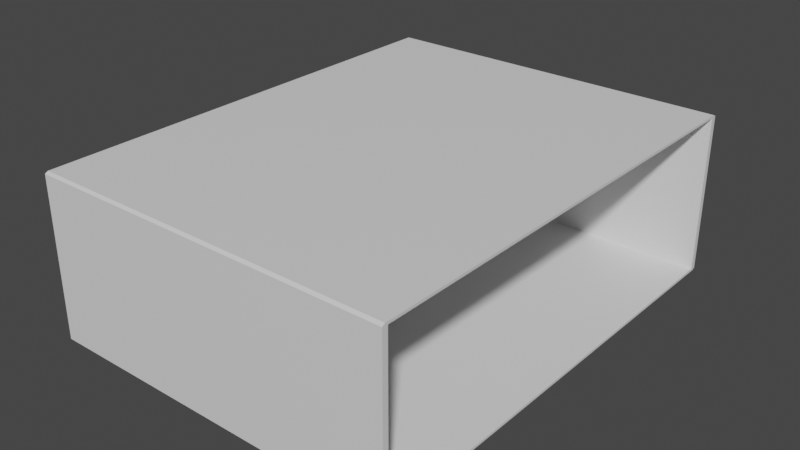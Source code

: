 # Source: LedMonitor.blend  (saved by Blender 3.5.10; exported with 4.5.12 LTS)
import bpy
from mathutils import Matrix  # noqa: F401  (used for matrix-valued properties, if any)

bpy.ops.wm.read_factory_settings(use_empty=True)
scene = bpy.context.scene
scene.name = 'Scene'

# ---- collections
col_collection = bpy.data.collections.new('Collection'); scene.collection.children.link(col_collection)

# ---- materials (node trees are filled in below, after node groups)
mat_material = bpy.data.materials.new('Material')
mat_material.alpha_threshold = 0.0
mat_material.use_transparent_shadow = False
mat_material.roughness = 0.5
mat_material.line_color = (0.0, 0.0, 0.0, 1.0)

# ---- material node trees
mat_material.use_nodes = True; mat_material.node_tree.nodes.clear()
_N = mat_material.node_tree.nodes; _L = mat_material.node_tree.links
n0 = _N.new('ShaderNodeOutputMaterial'); n0.name = 'Material Output'; n0.location = (300, 300)
n1 = _N.new('ShaderNodeBsdfPrincipled'); n1.name = 'Principled BSDF'; n1.location = (10, 300)
n1.distribution = 'GGX'
n1.subsurface_method = 'RANDOM_WALK_SKIN'
n1.inputs[3].default_value = 1.45
n1.inputs[27].default_value = (0.0, 0.0, 0.0, 1.0)
n1.inputs[28].default_value = 1.0
_L.new(n1.outputs[0], n0.inputs[0])
n0.is_active_output = True

# ---- world
world_world = bpy.data.worlds.new('World'); scene.world = world_world
world_world.use_nodes = True; world_world.node_tree.nodes.clear()
_N = world_world.node_tree.nodes; _L = world_world.node_tree.links
n0 = _N.new('ShaderNodeOutputWorld'); n0.name = 'World Output'; n0.location = (300, 300)
n1 = _N.new('ShaderNodeBackground'); n1.name = 'Background'; n1.location = (10, 300)
n1.inputs[0].default_value = (0.05088, 0.05088, 0.05088, 1.0)
_L.new(n1.outputs[0], n0.inputs[0])
n0.is_active_output = True
world_world.color = (0.05088, 0.05088, 0.05088)
world_world.use_sun_shadow = False
world_world.sun_shadow_jitter_overblur = 0.0

# ---- meshes
me_cube_002 = bpy.data.meshes.new('Cube.002')
me_cube_002.from_pydata([(0.07141, -3.534e-05, 0.03107), (-0.07131, 3.349e-05, 0.03119), (-0.0713, 3.346e-05, 0.03215), (0.07141, -3.537e-05, 0.03203), (-0.07132, -0.04627, 0.03215), (0.0714, -0.04634, 0.03203), (-0.07133, -0.09257, 0.03119), (-0.07133, -0.09029, 0.03119), (0.07139, -0.09034, 0.03106), (0.07133, -0.09263, -6.337e-05), (-0.07138, -0.09257, 6.175e-05), (0.07138, -0.09264, 0.03106), (-0.07134, -0.09029, 0.02786), (0.07138, -0.09034, 0.02774), (0.07138, -0.09264, 0.02774), (-0.07138, -0.09029, 6.177e-05), (-0.07134, -0.09257, 0.02786), (0.07133, -0.09034, -6.335e-05), (0.07139, -0.09036, 0.03203), (-0.07133, -0.09029, 0.03215), (-0.07132, -0.04627, 0.03119), (0.0714, -0.04631, 0.03107), (-0.07133, -0.09136, 0.03215), (-0.07133, -0.09257, 0.03148), (0.07139, -0.09264, 0.03136), (0.07139, -0.09143, 0.03203), (0.07131, -3.349e-05, -0.03119), (-0.07141, 3.534e-05, -0.03107), (-0.07141, 3.536e-05, -0.03203), (0.0713, -3.346e-05, -0.03215), (-0.0714, 0.04634, -0.03203), (0.07132, 0.04627, -0.03215), (-0.07139, 0.09264, -0.03106), (-0.07139, 0.09036, -0.03106), (0.07133, 0.09027, -0.03119), (0.07138, 0.09257, -6.175e-05), (-0.07133, 0.09263, 6.337e-05), (0.07133, 0.09257, -0.03119), (-0.07138, 0.09036, -0.02774), (0.07134, 0.09027, -0.02786), (0.07134, 0.09257, -0.02786), (-0.07133, 0.09036, 6.335e-05), (-0.07138, 0.09264, -0.02774), (0.07138, 0.09027, -6.177e-05), (0.07133, 0.09029, -0.03215), (-0.07139, 0.09036, -0.03203), (-0.0714, 0.04634, -0.03107), (0.07132, 0.04624, -0.03119), (-0.07139, 0.09143, -0.03203), (-0.07139, 0.09264, -0.03136), (0.07133, 0.09257, -0.03148), (0.07133, 0.09136, -0.03215), (-0.07143, -0.04626, -0.03203), (0.07129, -0.04633, -0.03215), (-0.07144, -0.09257, -0.03107), (-0.07144, -0.09029, -0.03107), (0.07128, -0.09034, -0.03119), (0.07128, -0.09263, -0.03119), (-0.07143, -0.09029, -0.02774), (0.07129, -0.09034, -0.02786), (0.07128, -0.09263, -0.02786), (-0.07143, -0.09257, -0.02774), (0.07128, -0.09036, -0.03215), (-0.07144, -0.09029, -0.03203), (-0.07142, -0.04626, -0.03107), (0.07129, -0.04631, -0.03119), (-0.07144, -0.09136, -0.03203), (-0.07144, -0.09257, -0.03136), (0.07128, -0.09263, -0.03149), (0.07128, -0.09143, -0.03215), (-0.07129, 0.04633, 0.03215), (0.07143, 0.04626, 0.03203), (-0.07128, 0.09263, 0.03119), (-0.07128, 0.09036, 0.03119), (0.07144, 0.09027, 0.03107), (0.07144, 0.09257, 0.03107), (-0.07128, 0.09036, 0.02786), (0.07143, 0.09027, 0.02774), (0.07143, 0.09257, 0.02774), (-0.07128, 0.09263, 0.02786), (0.07144, 0.09029, 0.03203), (-0.07128, 0.09036, 0.03215), (-0.07129, 0.04633, 0.03119), (0.07143, 0.04624, 0.03107), (-0.07128, 0.09143, 0.03215), (-0.07128, 0.09263, 0.03149), (0.07144, 0.09257, 0.03136), (0.07144, 0.09136, 0.03203)], [], [(7, 19, 22, 23, 6), (19, 18, 25, 22), (11, 24, 25, 18, 8), (12, 7, 6, 16), (14, 11, 8, 13), (21, 5, 3, 0), (8, 18, 5, 21), (1, 2, 4, 20), (2, 3, 5, 4), (16, 6, 11, 14), (20, 4, 19, 7), (9, 14, 13, 17), (4, 5, 18, 19), (15, 12, 16, 10), (10, 16, 14, 9), (22, 25, 24, 23), (6, 23, 24, 11), (20, 7, 8, 21), (12, 15, 17, 13), (7, 12, 13, 8), (1, 20, 21, 0), (33, 45, 48, 49, 32), (45, 44, 51, 48), (37, 50, 51, 44, 34), (38, 33, 32, 42), (40, 37, 34, 39), (47, 31, 29, 26), (34, 44, 31, 47), (27, 28, 30, 46), (28, 29, 31, 30), (42, 32, 37, 40), (46, 30, 45, 33), (35, 40, 39, 43), (30, 31, 44, 45), (41, 38, 42, 36), (36, 42, 40, 35), (48, 51, 50, 49), (32, 49, 50, 37), (46, 33, 34, 47), (38, 41, 43, 39), (33, 38, 39, 34), (27, 46, 47, 26), (55, 54, 67, 66, 63), (63, 66, 69, 62), (57, 56, 62, 69, 68), (58, 61, 54, 55), (60, 59, 56, 57), (65, 26, 29, 53), (56, 65, 53, 62), (27, 64, 52, 28), (28, 52, 53, 29), (61, 60, 57, 54), (64, 55, 63, 52), (9, 17, 59, 60), (52, 63, 62, 53), (15, 10, 61, 58), (10, 9, 60, 61), (66, 67, 68, 69), (54, 57, 68, 67), (64, 65, 56, 55), (58, 59, 17, 15), (55, 56, 59, 58), (27, 26, 65, 64), (73, 72, 85, 84, 81), (81, 84, 87, 80), (75, 74, 80, 87, 86), (76, 79, 72, 73), (78, 77, 74, 75), (83, 0, 3, 71), (74, 83, 71, 80), (1, 82, 70, 2), (2, 70, 71, 3), (79, 78, 75, 72), (82, 73, 81, 70), (35, 43, 77, 78), (70, 81, 80, 71), (41, 36, 79, 76), (36, 35, 78, 79), (84, 87, 86, 85), (72, 75, 86, 85), (82, 83, 74, 73), (76, 77, 43, 41), (73, 74, 77, 76), (1, 0, 83, 82)])
_uv = me_cube_002.uv_layers.new(name='UVMap')
_uv.uv.foreach_set('vector', [0.5938, 0.7188, 0.625, 0.7188, 0.625, 0.7334, 0.6033, 0.75, 0.5938, 0.75, 0.625, 0.7188, 0.875, 0.7188, 0.875, 0.7334, 0.625, 0.7334, 0.5938, 0.0, 0.6033, 0.0, 0.625, 0.01658, 0.625, 0.03125, 0.5938, 0.03125, 0.5625, 0.7188, 0.5938, 0.7188, 0.5938, 0.75, 0.5625, 0.75, 0.5625, 0.0, 0.5938, 0.0, 0.5938, 0.03125, 0.5625, 0.03125, 0.5938, 0.0625, 0.625, 0.0625, 0.625, 0.125, 0.5938, 0.125, 0.5938, 0.03125, 0.625, 0.03125, 0.625, 0.0625, 0.5938, 0.0625, 0.5938, 0.625, 0.625, 0.625, 0.625, 0.6875, 0.5938, 0.6875, 0.625, 0.625, 0.875, 0.625, 0.875, 0.6875, 0.625, 0.6875, 0.5625, 0.75, 0.5938, 0.75, 0.5938, 1.0, 0.5625, 1.0, 0.5938, 0.6875, 0.625, 0.6875, 0.625, 0.7188, 0.5938, 0.7188, 0.5, 0.0, 0.5625, 0.0, 0.5625, 0.03125, 0.5, 0.03125, 0.625, 0.6875, 0.875, 0.6875, 0.875, 0.7188, 0.625, 0.7188, 0.5, 0.7188, 0.5625, 0.7188, 0.5625, 0.75, 0.5, 0.75, 0.5, 0.75, 0.5625, 0.75, 0.5625, 1.0, 0.5, 1.0, 0.625, 0.75, 0.625, 1.0, 0.6033, 1.0, 0.6033, 0.75, 0.5938, 0.75, 0.6033, 0.75, 0.6033, 1.0, 0.5938, 1.0, 0.5938, 0.6875, 0.5938, 0.7188, 0.5938, 0.7188, 0.5938, 0.6875, 0.5625, 0.7188, 0.5, 0.7188, 0.5, 0.7188, 0.5625, 0.7188, 0.5938, 0.7188, 0.5625, 0.7188, 0.5625, 0.7188, 0.5938, 0.7188, 0.5938, 0.625, 0.5938, 0.6875, 0.5938, 0.6875, 0.5938, 0.625, 0.5938, 0.7188, 0.625, 0.7188, 0.625, 0.7334, 0.6033, 0.75, 0.5938, 0.75, 0.625, 0.7188, 0.875, 0.7188, 0.875, 0.7334, 0.625, 0.7334, 0.5938, 0.0, 0.6033, 0.0, 0.625, 0.01658, 0.625, 0.03125, 0.5938, 0.03125, 0.5625, 0.7188, 0.5938, 0.7188, 0.5938, 0.75, 0.5625, 0.75, 0.5625, 0.0, 0.5938, 0.0, 0.5938, 0.03125, 0.5625, 0.03125, 0.5938, 0.0625, 0.625, 0.0625, 0.625, 0.125, 0.5938, 0.125, 0.5938, 0.03125, 0.625, 0.03125, 0.625, 0.0625, 0.5938, 0.0625, 0.5938, 0.625, 0.625, 0.625, 0.625, 0.6875, 0.5938, 0.6875, 0.625, 0.625, 0.875, 0.625, 0.875, 0.6875, 0.625, 0.6875, 0.5625, 0.75, 0.5938, 0.75, 0.5938, 1.0, 0.5625, 1.0, 0.5938, 0.6875, 0.625, 0.6875, 0.625, 0.7188, 0.5938, 0.7188, 0.5, 0.0, 0.5625, 0.0, 0.5625, 0.03125, 0.5, 0.03125, 0.625, 0.6875, 0.875, 0.6875, 0.875, 0.7188, 0.625, 0.7188, 0.5, 0.7188, 0.5625, 0.7188, 0.5625, 0.75, 0.5, 0.75, 0.5, 0.75, 0.5625, 0.75, 0.5625, 1.0, 0.5, 1.0, 0.625, 0.75, 0.625, 1.0, 0.6033, 1.0, 0.6033, 0.75, 0.5938, 0.75, 0.6033, 0.75, 0.6033, 1.0, 0.5938, 1.0, 0.5938, 0.6875, 0.5938, 0.7188, 0.5938, 0.7188, 0.5938, 0.6875, 0.5625, 0.7188, 0.5, 0.7188, 0.5, 0.7188, 0.5625, 0.7188, 0.5938, 0.7188, 0.5625, 0.7188, 0.5625, 0.7188, 0.5938, 0.7188, 0.5938, 0.625, 0.5938, 0.6875, 0.5938, 0.6875, 0.5938, 0.625, 0.5938, 0.7188, 0.5938, 0.75, 0.6033, 0.75, 0.625, 0.7334, 0.625, 0.7188, 0.625, 0.7188, 0.625, 0.7334, 0.875, 0.7334, 0.875, 0.7188, 0.5938, 0.0, 0.5938, 0.03125, 0.625, 0.03125, 0.625, 0.01658, 0.6033, 0.0, 0.5625, 0.7188, 0.5625, 0.75, 0.5938, 0.75, 0.5938, 0.7188, 0.5625, 0.0, 0.5625, 0.03125, 0.5938, 0.03125, 0.5938, 0.0, 0.5938, 0.0625, 0.5938, 0.125, 0.625, 0.125, 0.625, 0.0625, 0.5938, 0.03125, 0.5938, 0.0625, 0.625, 0.0625, 0.625, 0.03125, 0.5938, 0.625, 0.5938, 0.6875, 0.625, 0.6875, 0.625, 0.625, 0.625, 0.625, 0.625, 0.6875, 0.875, 0.6875, 0.875, 0.625, 0.5625, 0.75, 0.5625, 1.0, 0.5938, 1.0, 0.5938, 0.75, 0.5938, 0.6875, 0.5938, 0.7188, 0.625, 0.7188, 0.625, 0.6875, 0.5, 0.0, 0.5, 0.03125, 0.5625, 0.03125, 0.5625, 0.0, 0.625, 0.6875, 0.625, 0.7188, 0.875, 0.7188, 0.875, 0.6875, 0.5, 0.7188, 0.5, 0.75, 0.5625, 0.75, 0.5625, 0.7188, 0.5, 0.75, 0.5, 1.0, 0.5625, 1.0, 0.5625, 0.75, 0.625, 0.75, 0.6033, 0.75, 0.6033, 1.0, 0.625, 1.0, 0.5938, 0.75, 0.5938, 1.0, 0.6033, 1.0, 0.6033, 0.75, 0.5938, 0.6875, 0.5938, 0.6875, 0.5938, 0.7188, 0.5938, 0.7188, 0.5625, 0.7188, 0.5625, 0.7188, 0.5, 0.7188, 0.5, 0.7188, 0.5938, 0.7188, 0.5938, 0.7188, 0.5625, 0.7188, 0.5625, 0.7188, 0.5938, 0.625, 0.5938, 0.625, 0.5938, 0.6875, 0.5938, 0.6875, 0.5938, 0.7188, 0.5938, 0.75, 0.6033, 0.75, 0.625, 0.7334, 0.625, 0.7188, 0.625, 0.7188, 0.625, 0.7334, 0.875, 0.7334, 0.875, 0.7188, 0.5938, 0.0, 0.5938, 0.03125, 0.625, 0.03125, 0.625, 0.01658, 0.6033, 0.0, 0.5625, 0.7188, 0.5625, 0.75, 0.5938, 0.75, 0.5938, 0.7188, 0.5625, 0.0, 0.5625, 0.03125, 0.5938, 0.03125, 0.5938, 0.0, 0.5938, 0.0625, 0.5938, 0.125, 0.625, 0.125, 0.625, 0.0625, 0.5938, 0.03125, 0.5938, 0.0625, 0.625, 0.0625, 0.625, 0.03125, 0.5938, 0.625, 0.5938, 0.6875, 0.625, 0.6875, 0.625, 0.625, 0.625, 0.625, 0.625, 0.6875, 0.875, 0.6875, 0.875, 0.625, 0.5625, 0.75, 0.5625, 1.0, 0.5938, 1.0, 0.5938, 0.75, 0.5938, 0.6875, 0.5938, 0.7188, 0.625, 0.7188, 0.625, 0.6875, 0.5, 0.0, 0.5, 0.03125, 0.5625, 0.03125, 0.5625, 0.0, 0.625, 0.6875, 0.625, 0.7188, 0.875, 0.7188, 0.875, 0.6875, 0.5, 0.7188, 0.5, 0.75, 0.5625, 0.75, 0.5625, 0.7188, 0.5, 0.75, 0.5, 1.0, 0.5625, 1.0, 0.5625, 0.75, 0.625, 0.75, 0.625, 1.0, 0.6033, 1.0, 0.6033, 0.75, 0.5938, 0.75, 0.5938, 1.0, 0.6033, 1.0, 0.6033, 0.75, 0.5938, 0.6875, 0.5938, 0.6875, 0.5938, 0.7188, 0.5938, 0.7188, 0.5625, 0.7188, 0.5625, 0.7188, 0.5, 0.7188, 0.5, 0.7188, 0.5938, 0.7188, 0.5938, 0.7188, 0.5625, 0.7188, 0.5625, 0.7188, 0.5938, 0.625, 0.5938, 0.625, 0.5938, 0.6875, 0.5938, 0.6875])
me_cube_002.materials.append(mat_material)
me_cube_002.use_mirror_vertex_groups = False
me_cube_002.update()

# ---- objects
ob_cube_002 = bpy.data.objects.new('Cube.002', me_cube_002)

# ---- transforms, parenting, visibility, modifiers, constraints
ob_cube_002.location = (0.0, 0.0, 0.0)
ob_cube_002.scale = (-1.0, -1.0, -1.0)
ob_cube_002.lock_rotations_4d = False
ob_cube_002.empty_display_type = 'ARROWS'
ob_cube_002.lineart.crease_threshold = 0.0

# ---- collection membership
col_collection.objects.link(ob_cube_002)

# ---- scene / render settings (as saved in the file)
scene.frame_start = 1; scene.frame_end = 250; scene.frame_set(1)
scene.render.engine = 'BLENDER_EEVEE_NEXT'
scene.cycles.sampling_pattern = 'TABULATED_SOBOL'
scene.view_settings.view_transform = 'Filmic'
bpy.context.view_layer.update()

# ---- added for rendering (the .blend has no active camera and no usable light): camera, sun
cam_auto = bpy.data.cameras.new('AutoCamera')
cam_auto.lens = 50.0
cam_auto.sensor_width = 36.0
cam_auto.clip_end = 1000.0
ob_auto_camera = bpy.data.objects.new('AutoCamera', cam_auto)
scene.collection.objects.link(ob_auto_camera)
ob_auto_camera.location = (0.224498, -0.269397, 0.179598)
ob_auto_camera.rotation_euler = (1.09748, -7.21219e-08, 0.694738)
scene.camera = ob_auto_camera
light_auto_sun = bpy.data.lights.new('AutoSun', 'SUN')
light_auto_sun.energy = 3.0
light_auto_sun.angle = 0.0523599
ob_auto_sun = bpy.data.objects.new('AutoSun', light_auto_sun)
scene.collection.objects.link(ob_auto_sun)
ob_auto_sun.rotation_euler = (0.872665, 0.174533, 0.523599)
bpy.context.view_layer.update()
